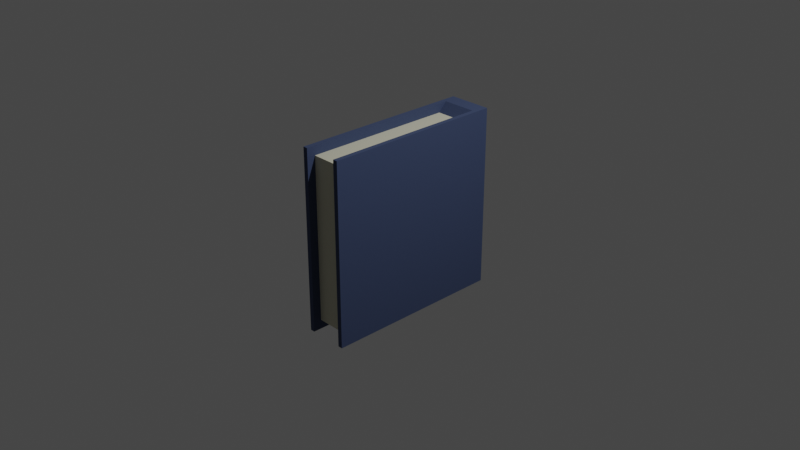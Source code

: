 # Source: Book.blend  (saved by Blender 2.92.15; exported with 4.5.12 LTS)
import bpy
from mathutils import Matrix  # noqa: F401  (used for matrix-valued properties, if any)

bpy.ops.wm.read_factory_settings(use_empty=True)
scene = bpy.context.scene
scene.name = 'Scene'

# ---- collections
col_collection = bpy.data.collections.new('Collection'); scene.collection.children.link(col_collection)

# ---- materials (node trees are filled in below, after node groups)
mat_cover = bpy.data.materials.new('Cover')
mat_cover.alpha_threshold = 0.0
mat_cover.use_transparent_shadow = False
mat_cover.line_color = (0.0, 0.0, 0.0, 1.0)
mat_paper = bpy.data.materials.new('Paper')
mat_paper.use_transparent_shadow = False

# ---- material node trees
mat_cover.use_nodes = True; mat_cover.node_tree.nodes.clear()
_N = mat_cover.node_tree.nodes; _L = mat_cover.node_tree.links
n0 = _N.new('ShaderNodeOutputMaterial'); n0.name = 'Material Output'; n0.location = (300, 300)
n1 = _N.new('ShaderNodeBsdfPrincipled'); n1.name = 'Principled BSDF'; n1.location = (10, 300)
n1.distribution = 'GGX'
n1.subsurface_method = 'BURLEY'
n1.inputs[0].default_value = (0.04466, 0.06658, 0.1424, 1.0)
n1.inputs[2].default_value = 1.0
n1.inputs[3].default_value = 1.45
n1.inputs[27].default_value = (0.0, 0.0, 0.0, 1.0)
n1.inputs[28].default_value = 1.0
_L.new(n1.outputs[0], n0.inputs[0])
n0.is_active_output = True
mat_paper.use_nodes = True; mat_paper.node_tree.nodes.clear()
_N = mat_paper.node_tree.nodes; _L = mat_paper.node_tree.links
n0 = _N.new('ShaderNodeBsdfPrincipled'); n0.name = 'Principled BSDF'; n0.location = (10, 300)
n0.distribution = 'GGX'
n0.subsurface_method = 'BURLEY'
n0.inputs[0].default_value = (0.65, 0.6346, 0.4947, 1.0)
n0.inputs[2].default_value = 1.0
n0.inputs[3].default_value = 1.45
n0.inputs[27].default_value = (0.0, 0.0, 0.0, 1.0)
n0.inputs[28].default_value = 1.0
n1 = _N.new('ShaderNodeOutputMaterial'); n1.name = 'Material Output'; n1.location = (300, 300)
_L.new(n0.outputs[0], n1.inputs[0])
n1.is_active_output = True

# ---- world
world_world = bpy.data.worlds.new('World'); scene.world = world_world
world_world.use_nodes = True; world_world.node_tree.nodes.clear()
_N = world_world.node_tree.nodes; _L = world_world.node_tree.links
n0 = _N.new('ShaderNodeOutputWorld'); n0.name = 'World Output'; n0.location = (300, 300)
n1 = _N.new('ShaderNodeBackground'); n1.name = 'Background'; n1.location = (10, 300)
n1.inputs[0].default_value = (0.05088, 0.05088, 0.05088, 1.0)
_L.new(n1.outputs[0], n0.inputs[0])
n0.is_active_output = True
world_world.color = (0.05088, 0.05088, 0.05088)
world_world.use_sun_shadow = False
world_world.sun_shadow_jitter_overblur = 0.0

# ---- cameras
cam_camera = bpy.data.cameras.new('Camera')
cam_camera.clip_end = 100.0
cam_camera.ortho_scale = 7.314

# ---- lights
light_light = bpy.data.lights.new('Light', 'POINT')
light_light.transmission_factor = 0.0
light_light.energy = 1000.0
light_light.shadow_soft_size = 0.1
light_light.shadow_maximum_resolution = 0.006
light_light.use_absolute_resolution = True

# ---- meshes
me_cube = bpy.data.meshes.new('Cube')
me_cube.from_pydata([(0.2389, 1.0, 1.0), (0.2389, 1.0, -1.0), (0.2389, -1.0, 1.0), (0.2389, -1.0, -1.0), (-0.2389, 1.0, 1.0), (-0.2389, 1.0, -1.0), (-0.2389, -1.0, 1.0), (-0.2389, -1.0, -1.0), (0.1877, 1.0, -1.0), (-0.1877, 1.0, -1.0), (0.1877, -1.0, 1.0), (-0.1877, -1.0, 1.0), (-0.1877, -1.0, -1.0), (0.1877, -1.0, -1.0), (-0.1877, 1.0, 1.0), (0.1877, 1.0, 1.0), (-0.2389, 0.8362, -1.0), (0.2389, 0.8362, 1.0), (-0.2389, 0.8362, 1.0), (0.2389, 0.8362, -1.0), (-0.1877, 0.8362, -1.0), (0.1877, 0.8362, -1.0), (0.1877, 0.8362, 1.0), (-0.1877, 0.8362, 1.0), (0.1877, -0.9075, 0.8992), (-0.1877, -0.9075, 0.8992), (-0.1877, -0.9075, -0.8992), (0.1877, -0.9075, -0.8992), (-0.1877, 0.7437, -0.8992), (0.1877, 0.7437, -0.8992), (0.1877, 0.7437, 0.8992), (-0.1877, 0.7437, 0.8992)], [], [(23, 18, 6, 11), (12, 11, 6, 7), (16, 18, 4, 5), (21, 19, 3, 13), (19, 17, 2, 3), (8, 15, 0, 1), (5, 4, 14, 9), (9, 14, 15, 8), (16, 20, 12, 7), (20, 21, 29, 28), (3, 2, 10, 13), (12, 20, 28, 26), (17, 22, 10, 2), (13, 10, 24, 27), (15, 14, 23, 22), (0, 15, 22, 17), (9, 8, 21, 20), (5, 9, 20, 16), (1, 0, 17, 19), (8, 1, 19, 21), (7, 6, 18, 16), (14, 4, 18, 23), (28, 29, 27, 26), (27, 24, 25, 26), (30, 31, 25, 24), (23, 11, 25, 31), (22, 23, 31, 30), (11, 12, 26, 25), (21, 13, 27, 29), (10, 22, 30, 24)])
me_cube.polygons.foreach_set('material_index', [0, 0, 0, 0, 0, 0, 0, 0, 0, 0, 0, 0, 0, 0, 0, 0, 0, 0, 0, 0, 0, 0, 1, 1, 1, 0, 0, 0, 0, 0])
_uv = me_cube.uv_layers.new(name='UVMap')
_uv.uv.foreach_set('vector', [0.7917, 0.5205, 0.875, 0.5205, 0.875, 0.75, 0.7917, 0.75, 0.375, 0.9167, 0.625, 0.9167, 0.625, 1.0, 0.375, 1.0, 0.375, 0.2295, 0.625, 0.2295, 0.625, 0.25, 0.375, 0.25, 0.2917, 0.5205, 0.375, 0.5205, 0.375, 0.75, 0.2917, 0.75, 0.375, 0.5205, 0.625, 0.5205, 0.625, 0.75, 0.375, 0.75, 0.375, 0.4167, 0.625, 0.4167, 0.625, 0.5, 0.375, 0.5, 0.375, 0.25, 0.625, 0.25, 0.625, 0.3333, 0.375, 0.3333, 0.375, 0.3333, 0.625, 0.3333, 0.625, 0.4167, 0.375, 0.4167, 0.125, 0.5205, 0.2083, 0.5205, 0.2083, 0.75, 0.125, 0.75, 0.2083, 0.5205, 0.2917, 0.5205, 0.2917, 0.5205, 0.2083, 0.5205, 0.375, 0.75, 0.625, 0.75, 0.625, 0.8333, 0.375, 0.8333, 0.2083, 0.75, 0.2083, 0.5205, 0.2083, 0.5205, 0.2083, 0.75, 0.625, 0.5205, 0.7083, 0.5205, 0.7083, 0.75, 0.625, 0.75, 0.375, 0.8333, 0.625, 0.8333, 0.625, 0.8333, 0.375, 0.8333, 0.7083, 0.5, 0.7917, 0.5, 0.7917, 0.5205, 0.7083, 0.5205, 0.625, 0.5, 0.7083, 0.5, 0.7083, 0.5205, 0.625, 0.5205, 0.2083, 0.5, 0.2917, 0.5, 0.2917, 0.5205, 0.2083, 0.5205, 0.125, 0.5, 0.2083, 0.5, 0.2083, 0.5205, 0.125, 0.5205, 0.375, 0.5, 0.625, 0.5, 0.625, 0.5205, 0.375, 0.5205, 0.2917, 0.5, 0.375, 0.5, 0.375, 0.5205, 0.2917, 0.5205, 0.375, 0.0, 0.625, 0.0, 0.625, 0.2295, 0.375, 0.2295, 0.7917, 0.5, 0.875, 0.5, 0.875, 0.5205, 0.7917, 0.5205, 0.2083, 0.5205, 0.2917, 0.5205, 0.2917, 0.75, 0.2083, 0.75, 0.375, 0.8333, 0.625, 0.8333, 0.625, 0.9167, 0.375, 0.9167, 0.7083, 0.5205, 0.7917, 0.5205, 0.7917, 0.75, 0.7083, 0.75, 0.7917, 0.5205, 0.7917, 0.75, 0.7917, 0.75, 0.7917, 0.5205, 0.7083, 0.5205, 0.7917, 0.5205, 0.7917, 0.5205, 0.7083, 0.5205, 0.625, 0.9167, 0.375, 0.9167, 0.375, 0.9167, 0.625, 0.9167, 0.2917, 0.5205, 0.2917, 0.75, 0.2917, 0.75, 0.2917, 0.5205, 0.7083, 0.75, 0.7083, 0.5205, 0.7083, 0.5205, 0.7083, 0.75])
me_cube.materials.append(mat_cover)
me_cube.materials.append(mat_paper)
me_cube.use_remesh_preserve_volume = False
me_cube.use_remesh_preserve_attributes = False
me_cube.use_mirror_vertex_groups = False
me_cube.update()

# ---- objects
ob_cube = bpy.data.objects.new('Cube', me_cube)
ob_light = bpy.data.objects.new('Light', light_light)
ob_camera = bpy.data.objects.new('Camera', cam_camera)

# ---- transforms, parenting, visibility, modifiers, constraints
ob_cube.location = (0.0, 0.0, 0.0)
ob_cube.lock_rotations_4d = False
ob_cube.empty_display_type = 'ARROWS'
ob_cube.lineart.crease_threshold = 0.0
ob_light.location = (4.076, 1.005, 5.904)
ob_light.rotation_euler = (0.6503, 0.05522, 1.866)
ob_light.lock_rotations_4d = False
ob_light.empty_display_type = 'ARROWS'
ob_light.color = (0.0, 0.0, 0.0, 0.0)
ob_light.lineart.crease_threshold = 0.0
ob_camera.location = (7.359, -6.926, 4.958)
ob_camera.rotation_euler = (1.109, 0.0, 0.8149)
ob_camera.lock_rotations_4d = False
ob_camera.empty_display_type = 'ARROWS'
ob_camera.color = (0.0, 0.0, 0.0, 0.0)
ob_camera.display_type = 'WIRE'
ob_camera.lineart.crease_threshold = 0.0

# ---- collection membership
col_collection.objects.link(ob_cube)
col_collection.objects.link(ob_light)
col_collection.objects.link(ob_camera)

# ---- scene / render settings (as saved in the file)
scene.camera = ob_camera
scene.frame_start = 1; scene.frame_end = 250; scene.frame_set(1)
scene.render.engine = 'BLENDER_EEVEE_NEXT'
scene.cycles.use_denoising = False
scene.cycles.samples = 128
scene.cycles.sampling_pattern = 'TABULATED_SOBOL'
scene.cycles.use_adaptive_sampling = False
scene.cycles.use_light_tree = False
scene.view_settings.view_transform = 'Filmic'
bpy.context.view_layer.update()
